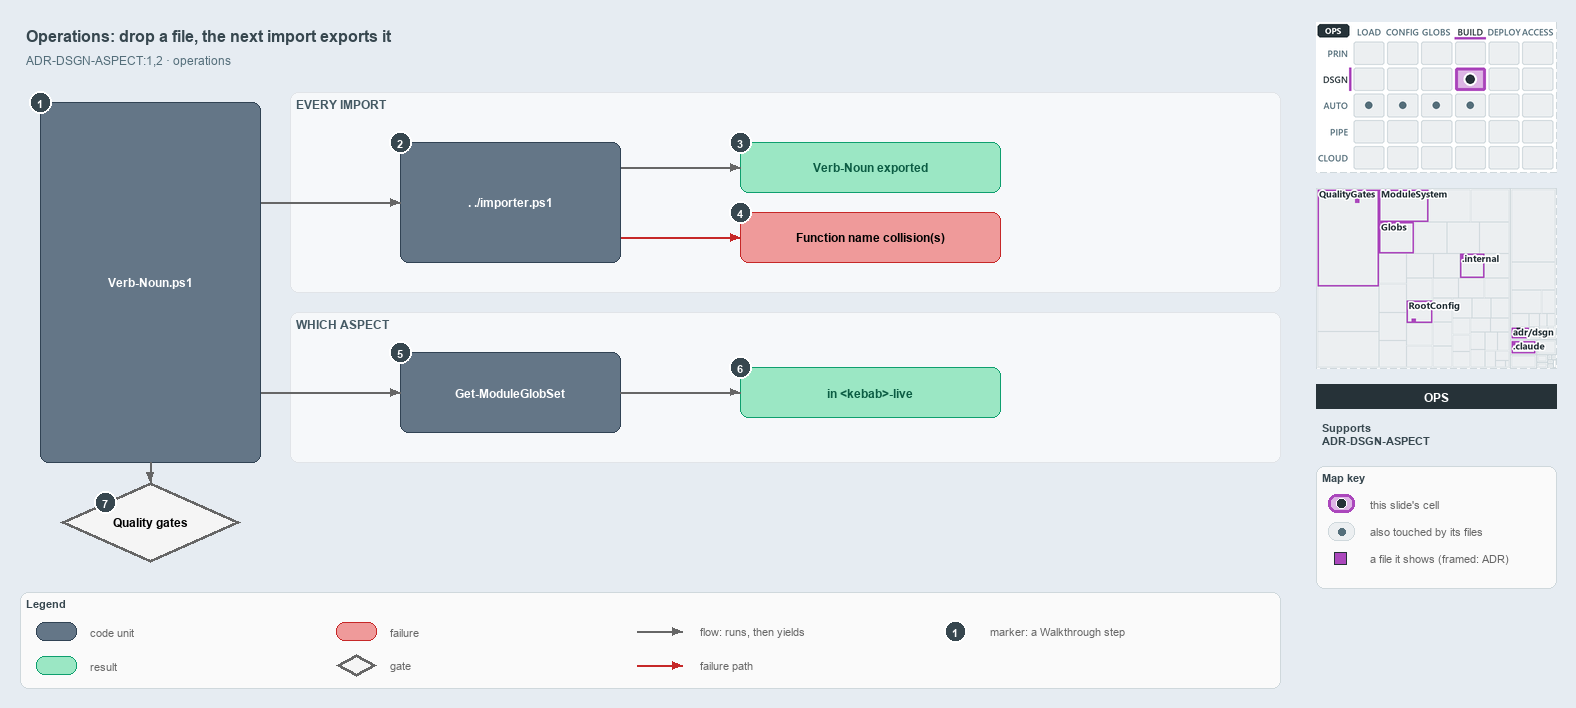

The diagram above was exported from draw.io. Its source (the exported page's mxGraphModel, read from the mxfile embedded in the PNG):
<mxGraphModel dx="1024" dy="768" grid="0" gridSize="10" guides="1" tooltips="1" connect="1" arrows="1" fold="1" page="1" pageScale="1" pageWidth="1572" pageHeight="702" background="#E6ECF2" math="0" shadow="0">
  <root>
    <mxCell id="0" />
    <mxCell id="1" parent="0" />
    <mxCell id="title" value="Operations: drop a file, the next import exports it" style="text;html=1;align=left;verticalAlign=middle;fontSize=16;fontStyle=1;fontColor=#37474F;" vertex="1" parent="1">
      <mxGeometry x="20" y="14" width="1260" height="30" as="geometry" />
    </mxCell>
    <mxCell id="subtitle" value="ADR-DSGN-ASPECT:1,2 &amp;#183; operations" style="text;html=1;align=left;verticalAlign=middle;fontSize=12;fontColor=#546E7A;" vertex="1" parent="1">
      <mxGeometry x="20" y="44" width="1240" height="20" as="geometry" />
    </mxCell>
    <mxCell id="band-import" value="EVERY IMPORT" style="rounded=1;html=1;arcSize=3;fillColor=#F6F8FA;strokeColor=#E1E4E8;verticalAlign=top;align=left;spacingLeft=8;fontStyle=1;fontSize=12;fontColor=#455A64;" vertex="1" parent="1">
      <mxGeometry x="290" y="86" width="990" height="200" as="geometry" />
    </mxCell>
    <mxCell id="band-aspect" value="WHICH ASPECT" style="rounded=1;html=1;arcSize=3;fillColor=#F6F8FA;strokeColor=#E1E4E8;verticalAlign=top;align=left;spacingLeft=8;fontStyle=1;fontSize=12;fontColor=#455A64;" vertex="1" parent="1">
      <mxGeometry x="290" y="306" width="990" height="150" as="geometry" />
    </mxCell>
    <mxCell id="file" value="&lt;b&gt;Verb-Noun.ps1&lt;/b&gt;" style="rounded=1;whiteSpace=wrap;html=1;arcSize=20;fillColor=#647687;strokeColor=#314354;fontColor=#FFFFFF;fontSize=12;" vertex="1" parent="1">
      <mxGeometry x="40" y="96" width="220" height="360" as="geometry" />
    </mxCell>
    <mxCell id="importer" value="&lt;b&gt;. ./importer.ps1&lt;/b&gt;" style="rounded=1;whiteSpace=wrap;html=1;arcSize=20;fillColor=#647687;strokeColor=#314354;fontColor=#FFFFFF;fontSize=12;" vertex="1" parent="1">
      <mxGeometry x="400" y="136" width="220" height="120" as="geometry" />
    </mxCell>
    <mxCell id="exported" value="&lt;b&gt;Verb-Noun exported&lt;/b&gt;" style="rounded=1;whiteSpace=wrap;html=1;arcSize=20;fillColor=#9BE7C4;strokeColor=#0E9F6E;fontColor=#0B5C43;fontSize=12;" vertex="1" parent="1">
      <mxGeometry x="740" y="136" width="260" height="50" as="geometry" />
    </mxCell>
    <mxCell id="collision" value="&lt;b&gt;Function name collision(s)&lt;/b&gt;" style="rounded=1;whiteSpace=wrap;html=1;arcSize=20;fillColor=#EF9A9A;strokeColor=#C62828;fontSize=12;" vertex="1" parent="1">
      <mxGeometry x="740" y="206" width="260" height="50" as="geometry" />
    </mxCell>
    <mxCell id="globset" value="&lt;b&gt;Get-ModuleGlobSet&lt;/b&gt;" style="rounded=1;whiteSpace=wrap;html=1;arcSize=20;fillColor=#647687;strokeColor=#314354;fontColor=#FFFFFF;fontSize=12;" vertex="1" parent="1">
      <mxGeometry x="400" y="346" width="220" height="80" as="geometry" />
    </mxCell>
    <mxCell id="live" value="&lt;b&gt;in &amp;lt;kebab&amp;gt;-live&lt;/b&gt;" style="rounded=1;whiteSpace=wrap;html=1;arcSize=20;fillColor=#9BE7C4;strokeColor=#0E9F6E;fontColor=#0B5C43;fontSize=12;" vertex="1" parent="1">
      <mxGeometry x="740" y="361" width="260" height="50" as="geometry" />
    </mxCell>
    <mxCell id="gates" value="&lt;b&gt;Quality gates&lt;/b&gt;" style="rhombus;whiteSpace=wrap;html=1;fillColor=#f5f5f5;strokeColor=#666666;strokeWidth=3;fontSize=12;" vertex="1" parent="1">
      <mxGeometry x="60" y="476" width="180" height="80" as="geometry" />
    </mxCell>
    <mxCell id="port-file-r1" value="" style="text;html=1;strokeColor=none;fillColor=none;" vertex="1" parent="1">
      <mxGeometry x="260" y="196" width="1" height="1" as="geometry" />
    </mxCell>
    <mxCell id="edge-file-importer" value="" style="edgeStyle=orthogonalEdgeStyle;rounded=1;html=1;endArrow=block;strokeColor=#666666;" edge="1" parent="1" source="port-file-r1" target="importer">
      <mxGeometry relative="1" as="geometry" />
    </mxCell>
    <mxCell id="port-importer-r1" value="" style="text;html=1;strokeColor=none;fillColor=none;" vertex="1" parent="1">
      <mxGeometry x="620" y="161" width="1" height="1" as="geometry" />
    </mxCell>
    <mxCell id="edge-importer-exported" value="" style="edgeStyle=orthogonalEdgeStyle;rounded=1;html=1;endArrow=block;strokeColor=#666666;" edge="1" parent="1" source="port-importer-r1" target="exported">
      <mxGeometry relative="1" as="geometry" />
    </mxCell>
    <mxCell id="port-importer-r2" value="" style="text;html=1;strokeColor=none;fillColor=none;" vertex="1" parent="1">
      <mxGeometry x="620" y="231" width="1" height="1" as="geometry" />
    </mxCell>
    <mxCell id="edge-importer-collision" value="" style="edgeStyle=orthogonalEdgeStyle;rounded=1;html=1;endArrow=block;strokeColor=#C62828;" edge="1" parent="1" source="port-importer-r2" target="collision">
      <mxGeometry relative="1" as="geometry" />
    </mxCell>
    <mxCell id="port-file-r2" value="" style="text;html=1;strokeColor=none;fillColor=none;" vertex="1" parent="1">
      <mxGeometry x="260" y="386" width="1" height="1" as="geometry" />
    </mxCell>
    <mxCell id="edge-file-globset" value="" style="edgeStyle=orthogonalEdgeStyle;rounded=1;html=1;endArrow=block;strokeColor=#666666;" edge="1" parent="1" source="port-file-r2" target="globset">
      <mxGeometry relative="1" as="geometry" />
    </mxCell>
    <mxCell id="edge-globset-live" value="" style="edgeStyle=orthogonalEdgeStyle;rounded=1;html=1;endArrow=block;strokeColor=#666666;" edge="1" parent="1" source="globset" target="live">
      <mxGeometry relative="1" as="geometry" />
    </mxCell>
    <mxCell id="edge-file-gates" value="" style="edgeStyle=orthogonalEdgeStyle;rounded=1;html=1;endArrow=block;strokeColor=#666666;" edge="1" parent="1" source="file" target="gates">
      <mxGeometry relative="1" as="geometry" />
    </mxCell>
    <mxCell id="mark-1" value="1" style="ellipse;html=1;fillColor=#37474F;strokeColor=#FFFFFF;strokeWidth=2;fontColor=#FFFFFF;fontStyle=1;fontSize=11;" vertex="1" parent="1">
      <mxGeometry x="29" y="85" width="22" height="22" as="geometry" />
    </mxCell>
    <mxCell id="mark-2" value="2" style="ellipse;html=1;fillColor=#37474F;strokeColor=#FFFFFF;strokeWidth=2;fontColor=#FFFFFF;fontStyle=1;fontSize=11;" vertex="1" parent="1">
      <mxGeometry x="389" y="125" width="22" height="22" as="geometry" />
    </mxCell>
    <mxCell id="mark-3" value="3" style="ellipse;html=1;fillColor=#37474F;strokeColor=#FFFFFF;strokeWidth=2;fontColor=#FFFFFF;fontStyle=1;fontSize=11;" vertex="1" parent="1">
      <mxGeometry x="729" y="125" width="22" height="22" as="geometry" />
    </mxCell>
    <mxCell id="mark-4" value="4" style="ellipse;html=1;fillColor=#37474F;strokeColor=#FFFFFF;strokeWidth=2;fontColor=#FFFFFF;fontStyle=1;fontSize=11;" vertex="1" parent="1">
      <mxGeometry x="729" y="195" width="22" height="22" as="geometry" />
    </mxCell>
    <mxCell id="mark-5" value="5" style="ellipse;html=1;fillColor=#37474F;strokeColor=#FFFFFF;strokeWidth=2;fontColor=#FFFFFF;fontStyle=1;fontSize=11;" vertex="1" parent="1">
      <mxGeometry x="389" y="335" width="22" height="22" as="geometry" />
    </mxCell>
    <mxCell id="mark-6" value="6" style="ellipse;html=1;fillColor=#37474F;strokeColor=#FFFFFF;strokeWidth=2;fontColor=#FFFFFF;fontStyle=1;fontSize=11;" vertex="1" parent="1">
      <mxGeometry x="729" y="350" width="22" height="22" as="geometry" />
    </mxCell>
    <mxCell id="mark-7" value="7" style="ellipse;html=1;fillColor=#37474F;strokeColor=#FFFFFF;strokeWidth=2;fontColor=#FFFFFF;fontStyle=1;fontSize=11;" vertex="1" parent="1">
      <mxGeometry x="94" y="485" width="22" height="22" as="geometry" />
    </mxCell>
    <mxCell id="legend" value="&lt;b&gt;Legend&lt;/b&gt;" style="rounded=1;whiteSpace=wrap;html=1;arcSize=6;fillColor=#FAFAFA;strokeColor=#CFD8DC;align=left;verticalAlign=top;spacing=8;fontSize=11;fontColor=#37474F;" vertex="1" parent="1">
      <mxGeometry x="20" y="586" width="1260" height="96" as="geometry" />
    </mxCell>
    <mxCell id="legend-code" value="" style="rounded=1;whiteSpace=wrap;html=1;arcSize=20;fillColor=#647687;strokeColor=#314354;fontColor=#FFFFFF;fontSize=12;" vertex="1" parent="1">
      <mxGeometry x="36" y="616" width="40" height="18" as="geometry" />
    </mxCell>
    <mxCell id="legend-code-text" value="code unit" style="text;html=1;align=left;verticalAlign=middle;fontSize=11;fontColor=#666666;" vertex="1" parent="1">
      <mxGeometry x="84" y="615" width="240" height="20" as="geometry" />
    </mxCell>
    <mxCell id="legend-result" value="" style="rounded=1;whiteSpace=wrap;html=1;arcSize=20;fillColor=#9BE7C4;strokeColor=#0E9F6E;fontColor=#0B5C43;fontSize=12;" vertex="1" parent="1">
      <mxGeometry x="36" y="650" width="40" height="18" as="geometry" />
    </mxCell>
    <mxCell id="legend-result-text" value="result" style="text;html=1;align=left;verticalAlign=middle;fontSize=11;fontColor=#666666;" vertex="1" parent="1">
      <mxGeometry x="84" y="649" width="240" height="20" as="geometry" />
    </mxCell>
    <mxCell id="legend-failure" value="" style="rounded=1;whiteSpace=wrap;html=1;arcSize=20;fillColor=#EF9A9A;strokeColor=#C62828;fontSize=12;" vertex="1" parent="1">
      <mxGeometry x="336" y="616" width="40" height="18" as="geometry" />
    </mxCell>
    <mxCell id="legend-failure-text" value="failure" style="text;html=1;align=left;verticalAlign=middle;fontSize=11;fontColor=#666666;" vertex="1" parent="1">
      <mxGeometry x="384" y="615" width="240" height="20" as="geometry" />
    </mxCell>
    <mxCell id="legend-gate" value="" style="rhombus;whiteSpace=wrap;html=1;fillColor=#f5f5f5;strokeColor=#666666;strokeWidth=3;fontSize=12;" vertex="1" parent="1">
      <mxGeometry x="336" y="648" width="40" height="22" as="geometry" />
    </mxCell>
    <mxCell id="legend-gate-text" value="gate" style="text;html=1;align=left;verticalAlign=middle;fontSize=11;fontColor=#666666;" vertex="1" parent="1">
      <mxGeometry x="384" y="649" width="240" height="20" as="geometry" />
    </mxCell>
    <mxCell id="legend-flow-a" value="" style="text;html=1;strokeColor=none;fillColor=none;" vertex="1" parent="1">
      <mxGeometry x="636" y="625" width="1" height="1" as="geometry" />
    </mxCell>
    <mxCell id="legend-flow-b" value="" style="text;html=1;strokeColor=none;fillColor=none;" vertex="1" parent="1">
      <mxGeometry x="682" y="625" width="1" height="1" as="geometry" />
    </mxCell>
    <mxCell id="legend-flow" value="" style="edgeStyle=orthogonalEdgeStyle;rounded=1;html=1;endArrow=block;strokeColor=#666666;" edge="1" parent="1" source="legend-flow-a" target="legend-flow-b">
      <mxGeometry relative="1" as="geometry" />
    </mxCell>
    <mxCell id="legend-flow-text" value="flow: runs, then yields" style="text;html=1;align=left;verticalAlign=middle;fontSize=11;fontColor=#666666;" vertex="1" parent="1">
      <mxGeometry x="694" y="615" width="240" height="20" as="geometry" />
    </mxCell>
    <mxCell id="legend-fail-a" value="" style="text;html=1;strokeColor=none;fillColor=none;" vertex="1" parent="1">
      <mxGeometry x="636" y="659" width="1" height="1" as="geometry" />
    </mxCell>
    <mxCell id="legend-fail-b" value="" style="text;html=1;strokeColor=none;fillColor=none;" vertex="1" parent="1">
      <mxGeometry x="682" y="659" width="1" height="1" as="geometry" />
    </mxCell>
    <mxCell id="legend-fail" value="" style="edgeStyle=orthogonalEdgeStyle;rounded=1;html=1;endArrow=block;strokeColor=#C62828;" edge="1" parent="1" source="legend-fail-a" target="legend-fail-b">
      <mxGeometry relative="1" as="geometry" />
    </mxCell>
    <mxCell id="legend-fail-text" value="failure path" style="text;html=1;align=left;verticalAlign=middle;fontSize=11;fontColor=#666666;" vertex="1" parent="1">
      <mxGeometry x="694" y="649" width="240" height="20" as="geometry" />
    </mxCell>
    <mxCell id="legend-mark" value="1" style="ellipse;html=1;fillColor=#37474F;strokeColor=#FFFFFF;strokeWidth=2;fontColor=#FFFFFF;fontStyle=1;fontSize=11;" vertex="1" parent="1">
      <mxGeometry x="944" y="614" width="22" height="22" as="geometry" />
    </mxCell>
    <mxCell id="legend-mark-text" value="marker: a Walkthrough step" style="text;html=1;align=left;verticalAlign=middle;fontSize=11;fontColor=#666666;" vertex="1" parent="1">
      <mxGeometry x="984" y="615" width="220" height="20" as="geometry" />
    </mxCell>
    <mxCell id="minimap-stack" value="" style="shape=image;html=1;imageAspect=0;aspect=fixed;verticalLabelPosition=bottom;strokeColor=#CFD8DC;dashed=1;fillColor=#FAFAFA;image=data:image/png,(base64 omitted: 15620 chars);" vertex="1" parent="1">
      <mxGeometry x="1316" y="16" width="240" height="150" as="geometry" />
    </mxCell>
    <mxCell id="minimap-tree" value="" style="shape=image;html=1;imageAspect=0;aspect=fixed;verticalLabelPosition=bottom;strokeColor=#CFD8DC;dashed=1;fillColor=#FAFAFA;image=data:image/png,(base64 omitted: 24056 chars);" vertex="1" parent="1">
      <mxGeometry x="1316" y="182" width="240" height="180" as="geometry" />
    </mxCell>
    <mxCell id="lens-badge" value="OPS" style="rounded=0;whiteSpace=wrap;html=1;align=center;verticalAlign=middle;fontSize=12;fontStyle=1;fontColor=#FFFFFF;fillColor=#263238;strokeColor=none;" vertex="1" parent="1">
      <mxGeometry x="1316" y="378" width="240" height="24" as="geometry" />
    </mxCell>
    <mxCell id="supports" value="&lt;b&gt;Supports&lt;/b&gt;&lt;br&gt;ADR-DSGN-ASPECT" style="text;html=1;whiteSpace=wrap;align=left;verticalAlign=top;fontSize=11;fontColor=#37474F;" vertex="1" parent="1">
      <mxGeometry x="1316" y="410" width="240" height="44" as="geometry" />
    </mxCell>
    <mxCell id="mapkey" value="&lt;b&gt;Map key&lt;/b&gt;" style="rounded=1;whiteSpace=wrap;html=1;arcSize=6;fillColor=#FAFAFA;strokeColor=#CFD8DC;align=left;verticalAlign=top;spacing=8;fontSize=11;fontColor=#37474F;" vertex="1" parent="1">
      <mxGeometry x="1316" y="460" width="240" height="122" as="geometry" />
    </mxCell>
    <mxCell id="mapkey-here" value="" style="rounded=1;arcSize=20;html=1;fillColor=#DDB5E5;strokeColor=#AB47BC;strokeWidth=3;" vertex="1" parent="1">
      <mxGeometry x="1328" y="488" width="26" height="18" as="geometry" />
    </mxCell>
    <mxCell id="mapkey-here-dot" value="" style="ellipse;html=1;fillColor=#263238;strokeColor=#FFFFFF;strokeWidth=1.5;" vertex="1" parent="1">
      <mxGeometry x="1336" y="492" width="10" height="10" as="geometry" />
    </mxCell>
    <mxCell id="mapkey-here-text" value="this slide's cell" style="text;html=1;align=left;verticalAlign=middle;fontSize=11;fontColor=#666666;" vertex="1" parent="1">
      <mxGeometry x="1364" y="487" width="180" height="20" as="geometry" />
    </mxCell>
    <mxCell id="mapkey-touched" value="" style="rounded=1;arcSize=20;html=1;fillColor=#ECEFF1;strokeColor=#CFD8DC;" vertex="1" parent="1">
      <mxGeometry x="1328" y="516" width="26" height="18" as="geometry" />
    </mxCell>
    <mxCell id="mapkey-touched-dot" value="" style="ellipse;html=1;fillColor=#546E7A;strokeColor=none;" vertex="1" parent="1">
      <mxGeometry x="1338" y="522" width="7" height="7" as="geometry" />
    </mxCell>
    <mxCell id="mapkey-touched-text" value="also touched by its files" style="text;html=1;align=left;verticalAlign=middle;fontSize=11;fontColor=#666666;" vertex="1" parent="1">
      <mxGeometry x="1364" y="515" width="180" height="20" as="geometry" />
    </mxCell>
    <mxCell id="mapkey-file" value="" style="rounded=0;html=1;fillColor=#AB47BC;strokeColor=#263238;strokeWidth=1.5;" vertex="1" parent="1">
      <mxGeometry x="1334" y="546" width="12" height="12" as="geometry" />
    </mxCell>
    <mxCell id="mapkey-file-text" value="a file it shows (framed: ADR)" style="text;html=1;align=left;verticalAlign=middle;fontSize=11;fontColor=#666666;" vertex="1" parent="1">
      <mxGeometry x="1364" y="542" width="180" height="20" as="geometry" />
    </mxCell>
  </root>
</mxGraphModel>